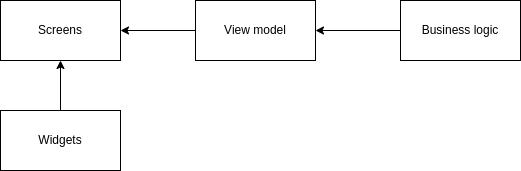

The diagram above was exported from draw.io. Its source (the exported page's mxGraphModel, read from the mxfile embedded in the PNG):
<mxGraphModel dx="1422" dy="771" grid="1" gridSize="10" guides="1" tooltips="1" connect="1" arrows="1" fold="1" page="1" pageScale="1" pageWidth="850" pageHeight="1100" math="0" shadow="0">
  <root>
    <mxCell id="0" />
    <mxCell id="1" parent="0" />
    <mxCell id="csVAZ1ArvC_MfyGc5osK-22" style="edgeStyle=orthogonalEdgeStyle;rounded=0;orthogonalLoop=1;jettySize=auto;html=1;exitX=0.5;exitY=0;exitDx=0;exitDy=0;" edge="1" parent="1" source="csVAZ1ArvC_MfyGc5osK-16" target="csVAZ1ArvC_MfyGc5osK-17">
      <mxGeometry relative="1" as="geometry" />
    </mxCell>
    <mxCell id="csVAZ1ArvC_MfyGc5osK-16" value="Widgets" style="whiteSpace=wrap;html=1;" vertex="1" parent="1">
      <mxGeometry x="170" y="250" width="120" height="60" as="geometry" />
    </mxCell>
    <mxCell id="csVAZ1ArvC_MfyGc5osK-17" value="Screens" style="whiteSpace=wrap;html=1;" vertex="1" parent="1">
      <mxGeometry x="170" y="140" width="120" height="60" as="geometry" />
    </mxCell>
    <mxCell id="csVAZ1ArvC_MfyGc5osK-21" style="edgeStyle=orthogonalEdgeStyle;rounded=0;orthogonalLoop=1;jettySize=auto;html=1;exitX=0;exitY=0.5;exitDx=0;exitDy=0;" edge="1" parent="1" source="csVAZ1ArvC_MfyGc5osK-18" target="csVAZ1ArvC_MfyGc5osK-17">
      <mxGeometry relative="1" as="geometry" />
    </mxCell>
    <mxCell id="csVAZ1ArvC_MfyGc5osK-18" value="View model" style="whiteSpace=wrap;html=1;" vertex="1" parent="1">
      <mxGeometry x="365" y="140" width="120" height="60" as="geometry" />
    </mxCell>
    <mxCell id="csVAZ1ArvC_MfyGc5osK-20" style="edgeStyle=orthogonalEdgeStyle;rounded=0;orthogonalLoop=1;jettySize=auto;html=1;exitX=0;exitY=0.5;exitDx=0;exitDy=0;entryX=1;entryY=0.5;entryDx=0;entryDy=0;" edge="1" parent="1" source="csVAZ1ArvC_MfyGc5osK-19" target="csVAZ1ArvC_MfyGc5osK-18">
      <mxGeometry relative="1" as="geometry" />
    </mxCell>
    <mxCell id="csVAZ1ArvC_MfyGc5osK-19" value="Business logic" style="whiteSpace=wrap;html=1;" vertex="1" parent="1">
      <mxGeometry x="570" y="140" width="120" height="60" as="geometry" />
    </mxCell>
  </root>
</mxGraphModel>